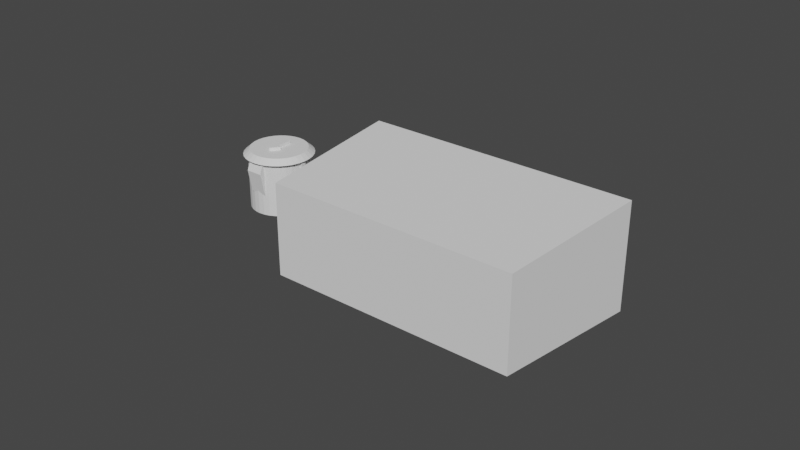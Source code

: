 # Source: HeatedSeatButtonPanel.blend  (saved by Blender 4.5.90; exported with 4.5.12 LTS)
import bpy
from mathutils import Matrix  # noqa: F401  (used for matrix-valued properties, if any)

bpy.ops.wm.read_factory_settings(use_empty=True)
scene = bpy.context.scene
scene.name = 'Scene'

# ---- collections
col_collection = bpy.data.collections.new('Collection'); scene.collection.children.link(col_collection)

# ---- world
world_world = bpy.data.worlds.new('World'); scene.world = world_world
world_world.use_nodes = True; world_world.node_tree.nodes.clear()
_N = world_world.node_tree.nodes; _L = world_world.node_tree.links
n0 = _N.new('ShaderNodeOutputWorld'); n0.name = 'World Output'; n0.location = (300, 300)
n1 = _N.new('ShaderNodeBackground'); n1.name = 'Background'; n1.location = (10, 300)
n1.inputs[0].default_value = (0.05088, 0.05088, 0.05088, 1.0)
_L.new(n1.outputs[0], n0.inputs[0])
n0.is_active_output = True
world_world.color = (0.05088, 0.05088, 0.05088)
world_world.use_sun_shadow = False
world_world.sun_shadow_jitter_overblur = 0.0

# ---- meshes
me_cube_002 = bpy.data.meshes.new('Cube.002')
me_cube_002.from_pydata([(0.01046, 0.00085, -0.001327), (0.01046, 0.00085, 0.009673), (0.01046, -0.00085, -0.001327), (0.01046, -0.00085, 0.009673), (0.009515, 0.00085, -0.001327), (0.009515, 0.00085, 0.009673), (0.009515, -0.00085, -0.001327), (0.009515, -0.00085, 0.009673), (-1.077e-06, -0.00985, -0.00802), (-1.077e-06, -0.00985, 0.00978), (-0.001923, -0.009661, -0.00802), (-0.001923, -0.009661, 0.00978), (-0.003771, -0.0091, -0.00802), (-0.003771, -0.0091, 0.00978), (-0.005473, -0.00819, -0.00802), (-0.005473, -0.00819, 0.00978), (-0.006966, -0.006965, -0.00802), (-0.006966, -0.006965, 0.00978), (-0.008191, -0.005472, -0.00802), (-0.008191, -0.005472, 0.00978), (-0.009101, -0.003769, -0.00802), (-0.009101, -0.003769, 0.00978), (-0.009662, -0.001922, -0.00802), (-0.009662, -0.001922, 0.00978), (-0.009851, -6.202e-09, -0.00802), (-0.009851, -6.202e-09, 0.00978), (-0.009662, 0.001922, -0.00802), (-0.009662, 0.001922, 0.00978), (-0.009101, 0.003769, -0.00802), (-0.009101, 0.003769, 0.00978), (-0.008191, 0.005472, -0.00802), (-0.008191, 0.005472, 0.00978), (-0.006966, 0.006965, -0.00802), (-0.006966, 0.006965, 0.00978), (-0.005473, 0.00819, -0.00802), (-0.005473, 0.00819, 0.00978), (-0.003771, 0.0091, -0.00802), (-0.003771, 0.0091, 0.00978), (-0.001923, 0.009661, -0.00802), (-0.001923, 0.009661, 0.00978), (-1.083e-06, 0.00985, -0.00802), (-1.083e-06, 0.00985, 0.00978), (0.001921, 0.009661, -0.00802), (0.001921, 0.009661, 0.00978), (0.003768, 0.0091, -0.00802), (0.003768, 0.0091, 0.00978), (0.005471, 0.00819, -0.00802), (0.005471, 0.00819, 0.00978), (0.006964, 0.006965, -0.00802), (0.006964, 0.006965, 0.00978), (0.008189, 0.005472, -0.00802), (0.008189, 0.005472, 0.00978), (0.009099, 0.003769, -0.00802), (0.009099, 0.003769, 0.00978), (0.00966, 0.001922, -0.00802), (0.00966, 0.001922, 0.00978), (0.009849, 2.166e-10, -0.00802), (0.009849, 2.166e-10, 0.00978), (0.00966, -0.001922, -0.00802), (0.00966, -0.001922, 0.00978), (0.009099, -0.003769, -0.00802), (0.009099, -0.003769, 0.00978), (0.008189, -0.005472, -0.00802), (0.008189, -0.005472, 0.00978), (0.006964, -0.006965, -0.00802), (0.006964, -0.006965, 0.00978), (0.005471, -0.00819, -0.00802), (0.005471, -0.00819, 0.00978), (0.003768, -0.0091, -0.00802), (0.003768, -0.0091, 0.00978), (0.001921, -0.009661, -0.00802), (0.001921, -0.009661, 0.00978), (-1.076e-06, -0.01125, 0.009627), (-1.077e-06, -0.009278, 0.01134), (-0.002196, -0.01103, 0.009627), (-0.001811, -0.0091, 0.01134), (-0.004306, -0.01039, 0.009627), (-0.003552, -0.008572, 0.01134), (-0.006251, -0.009354, 0.009627), (-0.005156, -0.007714, 0.01134), (-0.007956, -0.007955, 0.009627), (-0.006562, -0.00656, 0.01134), (-0.009355, -0.00625, 0.009627), (-0.007715, -0.005155, 0.01134), (-0.01039, -0.004305, 0.009627), (-0.008573, -0.003551, 0.01134), (-0.01103, -0.002195, 0.009627), (-0.009101, -0.00181, 0.01134), (-0.01125, -6.659e-09, 0.009627), (-0.009279, -6.021e-09, 0.01134), (-0.01103, 0.002195, 0.009627), (-0.009101, 0.00181, 0.01134), (-0.01039, 0.004305, 0.009627), (-0.008573, 0.003551, 0.01134), (-0.009355, 0.00625, 0.009627), (-0.007715, 0.005155, 0.01134), (-0.007956, 0.007955, 0.009627), (-0.006562, 0.00656, 0.01134), (-0.006251, 0.009354, 0.009627), (-0.005156, 0.007714, 0.01134), (-0.004306, 0.01039, 0.009627), (-0.003552, 0.008572, 0.01134), (-0.002196, 0.01103, 0.009627), (-0.001811, 0.0091, 0.01134), (-1.084e-06, 0.01125, 0.009627), (-1.083e-06, 0.009278, 0.01134), (0.002194, 0.01103, 0.009627), (0.001809, 0.0091, 0.01134), (0.004304, 0.01039, 0.009627), (0.003549, 0.008572, 0.01134), (0.006249, 0.009354, 0.009627), (0.005153, 0.007714, 0.01134), (0.007954, 0.007955, 0.009627), (0.006559, 0.00656, 0.01134), (0.009353, 0.00625, 0.009627), (0.007713, 0.005155, 0.01134), (0.01039, 0.004305, 0.009627), (0.008571, 0.003551, 0.01134), (0.01103, 0.002195, 0.009627), (0.009099, 0.00181, 0.01134), (0.01125, 6.728e-10, 0.009627), (0.009277, 2.509e-11, 0.01134), (0.01103, -0.002195, 0.009627), (0.009099, -0.00181, 0.01134), (0.01039, -0.004305, 0.009627), (0.008571, -0.003551, 0.01134), (0.009353, -0.00625, 0.009627), (0.007713, -0.005155, 0.01134), (0.007954, -0.007955, 0.009627), (0.006559, -0.00656, 0.01134), (0.006249, -0.009354, 0.009627), (0.005153, -0.007714, 0.01134), (0.004304, -0.01039, 0.009627), (0.003549, -0.008572, 0.01134), (0.002194, -0.01103, 0.009627), (0.001809, -0.0091, 0.01134), (0.002755, 0.009694, -0.001058), (0.002755, 0.009865, 0.009542), (0.002755, -0.009694, -0.001058), (0.002755, -0.009865, 0.009542), (-0.002758, 0.009694, -0.001058), (-0.002758, 0.009865, 0.009542), (-0.002758, -0.009694, -0.001058), (-0.002758, -0.009865, 0.009542), (0.002755, 0.01115, 0.006359), (0.002755, -0.01115, 0.006359), (-0.002758, -0.01115, 0.006359), (-0.002758, 0.01115, 0.006359), (0.0007877, 0.004305, 0.01078), (0.0007877, 0.004305, 0.01236), (0.0007877, -0.001328, 0.01078), (0.0007877, -0.001328, 0.01236), (-0.0007898, 0.004305, 0.01078), (-0.0007898, 0.004305, 0.01236), (-0.0007898, -0.001328, 0.01078), (-0.0007898, -0.001328, 0.01236), (0.002154, -0.001328, 0.01236), (0.002154, -0.001328, 0.01078), (-0.002156, -0.001328, 0.01078), (-0.002156, -0.001328, 0.01236), (-1.085e-06, -0.004184, 0.01236), (-1.085e-06, -0.004184, 0.01078)], [], [(0, 1, 3, 2), (2, 3, 7, 6), (6, 7, 5, 4), (4, 5, 1, 0), (2, 6, 4, 0), (7, 3, 1, 5), (8, 9, 11, 10), (10, 11, 13, 12), (12, 13, 15, 14), (14, 15, 17, 16), (16, 17, 19, 18), (18, 19, 21, 20), (20, 21, 23, 22), (22, 23, 25, 24), (24, 25, 27, 26), (26, 27, 29, 28), (28, 29, 31, 30), (30, 31, 33, 32), (32, 33, 35, 34), (34, 35, 37, 36), (36, 37, 39, 38), (38, 39, 41, 40), (40, 41, 43, 42), (42, 43, 45, 44), (44, 45, 47, 46), (46, 47, 49, 48), (48, 49, 51, 50), (50, 51, 53, 52), (52, 53, 55, 54), (54, 55, 57, 56), (56, 57, 59, 58), (58, 59, 61, 60), (60, 61, 63, 62), (62, 63, 65, 64), (64, 65, 67, 66), (66, 67, 69, 68), (11, 9, 71, 69, 67, 65, 63, 61, 59, 57, 55, 53, 51, 49, 47, 45, 43, 41, 39, 37, 35, 33, 31, 29, 27, 25, 23, 21, 19, 17, 15, 13), (68, 69, 71, 70), (70, 71, 9, 8), (8, 10, 12, 14, 16, 18, 20, 22, 24, 26, 28, 30, 32, 34, 36, 38, 40, 42, 44, 46, 48, 50, 52, 54, 56, 58, 60, 62, 64, 66, 68, 70), (72, 73, 75, 74), (74, 75, 77, 76), (76, 77, 79, 78), (78, 79, 81, 80), (80, 81, 83, 82), (82, 83, 85, 84), (84, 85, 87, 86), (86, 87, 89, 88), (88, 89, 91, 90), (90, 91, 93, 92), (92, 93, 95, 94), (94, 95, 97, 96), (96, 97, 99, 98), (98, 99, 101, 100), (100, 101, 103, 102), (102, 103, 105, 104), (104, 105, 107, 106), (106, 107, 109, 108), (108, 109, 111, 110), (110, 111, 113, 112), (112, 113, 115, 114), (114, 115, 117, 116), (116, 117, 119, 118), (118, 119, 121, 120), (120, 121, 123, 122), (122, 123, 125, 124), (124, 125, 127, 126), (126, 127, 129, 128), (128, 129, 131, 130), (130, 131, 133, 132), (75, 73, 135, 133, 131, 129, 127, 125, 123, 121, 119, 117, 115, 113, 111, 109, 107, 105, 103, 101, 99, 97, 95, 93, 91, 89, 87, 85, 83, 81, 79, 77), (132, 133, 135, 134), (134, 135, 73, 72), (72, 74, 76, 78, 80, 82, 84, 86, 88, 90, 92, 94, 96, 98, 100, 102, 104, 106, 108, 110, 112, 114, 116, 118, 120, 122, 124, 126, 128, 130, 132, 134), (144, 137, 139, 145), (145, 139, 143, 146), (146, 143, 141, 147), (147, 141, 137, 144), (138, 142, 140, 136), (143, 139, 137, 141), (140, 147, 144, 136), (142, 146, 147, 140), (138, 145, 146, 142), (136, 144, 145, 138), (148, 149, 151, 150), (150, 151, 156, 157), (154, 155, 153, 152), (152, 153, 149, 148), (150, 154, 152, 148), (155, 151, 149, 153), (156, 159, 160), (155, 154, 158, 159), (154, 150, 157, 158), (151, 155, 159, 156), (157, 156, 160, 161), (159, 158, 161, 160), (158, 157, 161)])
_uv = me_cube_002.uv_layers.new(name='UVMap')
_uv.uv.foreach_set('vector', [0.375, 0.0, 0.625, 0.0, 0.625, 0.25, 0.375, 0.25, 0.375, 0.25, 0.625, 0.25, 0.625, 0.5, 0.375, 0.5, 0.375, 0.5, 0.625, 0.5, 0.625, 0.75, 0.375, 0.75, 0.375, 0.75, 0.625, 0.75, 0.625, 1.0, 0.375, 1.0, 0.125, 0.5, 0.375, 0.5, 0.375, 0.75, 0.125, 0.75, 0.625, 0.5, 0.875, 0.5, 0.875, 0.75, 0.625, 0.75, 1.0, 0.5, 1.0, 1.0, 0.9688, 1.0, 0.9688, 0.5, 0.9688, 0.5, 0.9688, 1.0, 0.9375, 1.0, 0.9375, 0.5, 0.9375, 0.5, 0.9375, 1.0, 0.9062, 1.0, 0.9062, 0.5, 0.9062, 0.5, 0.9062, 1.0, 0.875, 1.0, 0.875, 0.5, 0.875, 0.5, 0.875, 1.0, 0.8438, 1.0, 0.8438, 0.5, 0.8438, 0.5, 0.8438, 1.0, 0.8125, 1.0, 0.8125, 0.5, 0.8125, 0.5, 0.8125, 1.0, 0.7812, 1.0, 0.7812, 0.5, 0.7812, 0.5, 0.7812, 1.0, 0.75, 1.0, 0.75, 0.5, 0.75, 0.5, 0.75, 1.0, 0.7188, 1.0, 0.7188, 0.5, 0.7188, 0.5, 0.7188, 1.0, 0.6875, 1.0, 0.6875, 0.5, 0.6875, 0.5, 0.6875, 1.0, 0.6562, 1.0, 0.6562, 0.5, 0.6562, 0.5, 0.6562, 1.0, 0.625, 1.0, 0.625, 0.5, 0.625, 0.5, 0.625, 1.0, 0.5938, 1.0, 0.5938, 0.5, 0.5938, 0.5, 0.5938, 1.0, 0.5625, 1.0, 0.5625, 0.5, 0.5625, 0.5, 0.5625, 1.0, 0.5312, 1.0, 0.5312, 0.5, 0.5312, 0.5, 0.5312, 1.0, 0.5, 1.0, 0.5, 0.5, 0.5, 0.5, 0.5, 1.0, 0.4688, 1.0, 0.4688, 0.5, 0.4688, 0.5, 0.4688, 1.0, 0.4375, 1.0, 0.4375, 0.5, 0.4375, 0.5, 0.4375, 1.0, 0.4062, 1.0, 0.4062, 0.5, 0.4062, 0.5, 0.4062, 1.0, 0.375, 1.0, 0.375, 0.5, 0.375, 0.5, 0.375, 1.0, 0.3438, 1.0, 0.3438, 0.5, 0.3438, 0.5, 0.3438, 1.0, 0.3125, 1.0, 0.3125, 0.5, 0.3125, 0.5, 0.3125, 1.0, 0.2812, 1.0, 0.2812, 0.5, 0.2812, 0.5, 0.2812, 1.0, 0.25, 1.0, 0.25, 0.5, 0.25, 0.5, 0.25, 1.0, 0.2188, 1.0, 0.2188, 0.5, 0.2188, 0.5, 0.2188, 1.0, 0.1875, 1.0, 0.1875, 0.5, 0.1875, 0.5, 0.1875, 1.0, 0.1562, 1.0, 0.1562, 0.5, 0.1562, 0.5, 0.1562, 1.0, 0.125, 1.0, 0.125, 0.5, 0.125, 0.5, 0.125, 1.0, 0.09375, 1.0, 0.09375, 0.5, 0.09375, 0.5, 0.09375, 1.0, 0.0625, 1.0, 0.0625, 0.5, 0.2968, 0.4854, 0.25, 0.49, 0.2032, 0.4854, 0.1582, 0.4717, 0.1167, 0.4496, 0.08029, 0.4197, 0.05045, 0.3833, 0.02827, 0.3418, 0.01461, 0.2968, 0.01, 0.25, 0.01461, 0.2032, 0.02827, 0.1582, 0.05045, 0.1167, 0.08029, 0.08029, 0.1167, 0.05045, 0.1582, 0.02827, 0.2032, 0.01461, 0.25, 0.01, 0.2968, 0.01461, 0.3418, 0.02827, 0.3833, 0.05045, 0.4197, 0.08029, 0.4496, 0.1167, 0.4717, 0.1582, 0.4854, 0.2032, 0.49, 0.25, 0.4854, 0.2968, 0.4717, 0.3418, 0.4496, 0.3833, 0.4197, 0.4197, 0.3833, 0.4496, 0.3418, 0.4717, 0.0625, 0.5, 0.0625, 1.0, 0.03125, 1.0, 0.03125, 0.5, 0.03125, 0.5, 0.03125, 1.0, 0.0, 1.0, 0.0, 0.5, 0.75, 0.49, 0.7968, 0.4854, 0.8418, 0.4717, 0.8833, 0.4496, 0.9197, 0.4197, 0.9496, 0.3833, 0.9717, 0.3418, 0.9854, 0.2968, 0.99, 0.25, 0.9854, 0.2032, 0.9717, 0.1582, 0.9496, 0.1167, 0.9197, 0.08029, 0.8833, 0.05045, 0.8418, 0.02827, 0.7968, 0.01461, 0.75, 0.01, 0.7032, 0.01461, 0.6582, 0.02827, 0.6167, 0.05045, 0.5803, 0.08029, 0.5504, 0.1167, 0.5283, 0.1582, 0.5146, 0.2032, 0.51, 0.25, 0.5146, 0.2968, 0.5283, 0.3418, 0.5504, 0.3833, 0.5803, 0.4197, 0.6167, 0.4496, 0.6582, 0.4717, 0.7032, 0.4854, 1.0, 0.5, 1.0, 1.0, 0.9688, 1.0, 0.9688, 0.5, 0.9688, 0.5, 0.9688, 1.0, 0.9375, 1.0, 0.9375, 0.5, 0.9375, 0.5, 0.9375, 1.0, 0.9062, 1.0, 0.9062, 0.5, 0.9062, 0.5, 0.9062, 1.0, 0.875, 1.0, 0.875, 0.5, 0.875, 0.5, 0.875, 1.0, 0.8438, 1.0, 0.8438, 0.5, 0.8438, 0.5, 0.8438, 1.0, 0.8125, 1.0, 0.8125, 0.5, 0.8125, 0.5, 0.8125, 1.0, 0.7812, 1.0, 0.7812, 0.5, 0.7812, 0.5, 0.7812, 1.0, 0.75, 1.0, 0.75, 0.5, 0.75, 0.5, 0.75, 1.0, 0.7188, 1.0, 0.7188, 0.5, 0.7188, 0.5, 0.7188, 1.0, 0.6875, 1.0, 0.6875, 0.5, 0.6875, 0.5, 0.6875, 1.0, 0.6562, 1.0, 0.6562, 0.5, 0.6562, 0.5, 0.6562, 1.0, 0.625, 1.0, 0.625, 0.5, 0.625, 0.5, 0.625, 1.0, 0.5938, 1.0, 0.5938, 0.5, 0.5938, 0.5, 0.5938, 1.0, 0.5625, 1.0, 0.5625, 0.5, 0.5625, 0.5, 0.5625, 1.0, 0.5312, 1.0, 0.5312, 0.5, 0.5312, 0.5, 0.5312, 1.0, 0.5, 1.0, 0.5, 0.5, 0.5, 0.5, 0.5, 1.0, 0.4688, 1.0, 0.4688, 0.5, 0.4688, 0.5, 0.4688, 1.0, 0.4375, 1.0, 0.4375, 0.5, 0.4375, 0.5, 0.4375, 1.0, 0.4062, 1.0, 0.4062, 0.5, 0.4062, 0.5, 0.4062, 1.0, 0.375, 1.0, 0.375, 0.5, 0.375, 0.5, 0.375, 1.0, 0.3438, 1.0, 0.3438, 0.5, 0.3438, 0.5, 0.3438, 1.0, 0.3125, 1.0, 0.3125, 0.5, 0.3125, 0.5, 0.3125, 1.0, 0.2812, 1.0, 0.2812, 0.5, 0.2812, 0.5, 0.2812, 1.0, 0.25, 1.0, 0.25, 0.5, 0.25, 0.5, 0.25, 1.0, 0.2188, 1.0, 0.2188, 0.5, 0.2188, 0.5, 0.2188, 1.0, 0.1875, 1.0, 0.1875, 0.5, 0.1875, 0.5, 0.1875, 1.0, 0.1562, 1.0, 0.1562, 0.5, 0.1562, 0.5, 0.1562, 1.0, 0.125, 1.0, 0.125, 0.5, 0.125, 0.5, 0.125, 1.0, 0.09375, 1.0, 0.09375, 0.5, 0.09375, 0.5, 0.09375, 1.0, 0.0625, 1.0, 0.0625, 0.5, 0.2968, 0.4854, 0.25, 0.49, 0.2032, 0.4854, 0.1582, 0.4717, 0.1167, 0.4496, 0.08029, 0.4197, 0.05045, 0.3833, 0.02827, 0.3418, 0.01461, 0.2968, 0.01, 0.25, 0.01461, 0.2032, 0.02827, 0.1582, 0.05045, 0.1167, 0.08029, 0.08029, 0.1167, 0.05045, 0.1582, 0.02827, 0.2032, 0.01461, 0.25, 0.01, 0.2968, 0.01461, 0.3418, 0.02827, 0.3833, 0.05045, 0.4197, 0.08029, 0.4496, 0.1167, 0.4717, 0.1582, 0.4854, 0.2032, 0.49, 0.25, 0.4854, 0.2968, 0.4717, 0.3418, 0.4496, 0.3833, 0.4197, 0.4197, 0.3833, 0.4496, 0.3418, 0.4717, 0.0625, 0.5, 0.0625, 1.0, 0.03125, 1.0, 0.03125, 0.5, 0.03125, 0.5, 0.03125, 1.0, 0.0, 1.0, 0.0, 0.5, 0.75, 0.49, 0.7968, 0.4854, 0.8418, 0.4717, 0.8833, 0.4496, 0.9197, 0.4197, 0.9496, 0.3833, 0.9717, 0.3418, 0.9854, 0.2968, 0.99, 0.25, 0.9854, 0.2032, 0.9717, 0.1582, 0.9496, 0.1167, 0.9197, 0.08029, 0.8833, 0.05045, 0.8418, 0.02827, 0.7968, 0.01461, 0.75, 0.01, 0.7032, 0.01461, 0.6582, 0.02827, 0.6167, 0.05045, 0.5803, 0.08029, 0.5504, 0.1167, 0.5283, 0.1582, 0.5146, 0.2032, 0.51, 0.25, 0.5146, 0.2968, 0.5283, 0.3418, 0.5504, 0.3833, 0.5803, 0.4197, 0.6167, 0.4496, 0.6582, 0.4717, 0.7032, 0.4854, 0.5326, 0.0, 0.625, 0.0, 0.625, 0.25, 0.5326, 0.25, 0.5326, 0.25, 0.625, 0.25, 0.625, 0.5, 0.5326, 0.5, 0.5326, 0.5, 0.625, 0.5, 0.625, 0.75, 0.5326, 0.75, 0.5326, 0.75, 0.625, 0.75, 0.625, 1.0, 0.5326, 1.0, 0.125, 0.5, 0.375, 0.5, 0.375, 0.75, 0.125, 0.75, 0.625, 0.5, 0.875, 0.5, 0.875, 0.75, 0.625, 0.75, 0.375, 0.75, 0.5326, 0.75, 0.5326, 1.0, 0.375, 1.0, 0.375, 0.5, 0.5326, 0.5, 0.5326, 0.75, 0.375, 0.75, 0.375, 0.25, 0.5326, 0.25, 0.5326, 0.5, 0.375, 0.5, 0.375, 0.0, 0.5326, 0.0, 0.5326, 0.25, 0.375, 0.25, 0.375, 0.0, 0.625, 0.0, 0.625, 0.25, 0.375, 0.25, 0.375, 0.25, 0.625, 0.25, 0.625, 0.25, 0.375, 0.25, 0.375, 0.5, 0.625, 0.5, 0.625, 0.75, 0.375, 0.75, 0.375, 0.75, 0.625, 0.75, 0.625, 1.0, 0.375, 1.0, 0.125, 0.5, 0.375, 0.5, 0.375, 0.75, 0.125, 0.75, 0.625, 0.5, 0.875, 0.5, 0.875, 0.75, 0.625, 0.75, 0.875, 0.5, 0.625, 0.5, 0.875, 0.5, 0.625, 0.5, 0.375, 0.5, 0.375, 0.5, 0.625, 0.5, 0.375, 0.5, 0.125, 0.5, 0.125, 0.5, 0.375, 0.5, 0.875, 0.5, 0.625, 0.5, 0.625, 0.5, 0.875, 0.5, 0.375, 0.25, 0.625, 0.25, 0.625, 0.25, 0.375, 0.25, 0.625, 0.5, 0.375, 0.5, 0.375, 0.5, 0.625, 0.5, 0.375, 0.5, 0.125, 0.5, 0.375, 0.5])
me_cube_002.update()
me_cube_003 = bpy.data.meshes.new('Cube.003')
me_cube_003.from_pydata([(-0.04072, -0.025, -0.015), (-0.04072, -0.025, 0.015), (-0.045, 0.025, -0.0175), (-0.045, 0.025, 0.0175), (0.04072, -0.025, -0.015), (0.04072, -0.025, 0.015), (0.045, 0.025, -0.0175), (0.045, 0.025, 0.0175)], [], [(0, 1, 3, 2), (2, 3, 7, 6), (6, 7, 5, 4), (4, 5, 1, 0), (2, 6, 4, 0), (7, 3, 1, 5)])
_uv = me_cube_003.uv_layers.new(name='UVMap')
_uv.uv.foreach_set('vector', [0.375, 0.0, 0.625, 0.0, 0.625, 0.25, 0.375, 0.25, 0.375, 0.25, 0.625, 0.25, 0.625, 0.5, 0.375, 0.5, 0.375, 0.5, 0.625, 0.5, 0.625, 0.75, 0.375, 0.75, 0.375, 0.75, 0.625, 0.75, 0.625, 1.0, 0.375, 1.0, 0.125, 0.5, 0.375, 0.5, 0.375, 0.75, 0.125, 0.75, 0.625, 0.5, 0.875, 0.5, 0.875, 0.75, 0.625, 0.75])
me_cube_003.update()

# ---- objects
ob_switch = bpy.data.objects.new('Switch', me_cube_002)
ob_opening = bpy.data.objects.new('Opening', me_cube_003)

# ---- transforms, parenting, visibility, modifiers, constraints
ob_switch.location = (0.0, 0.0, 0.0)
ob_opening.location = (0.06476, 0.0, 0.0)

# ---- collection membership
col_collection.objects.link(ob_switch)
col_collection.objects.link(ob_opening)

# ---- scene / render settings (as saved in the file)
scene.frame_start = 0; scene.frame_end = 100; scene.frame_set(55)
scene.render.engine = 'BLENDER_EEVEE_NEXT'
scene.render.fps = 30
scene.cycles.use_denoising = False
scene.view_settings.view_transform = 'Filmic'
bpy.context.view_layer.update()

# ---- added for rendering (the .blend has no active camera and no usable light): camera, sun
cam_auto = bpy.data.cameras.new('AutoCamera')
cam_auto.lens = 50.0
cam_auto.sensor_width = 36.0
cam_auto.clip_end = 1000.0
ob_auto_camera = bpy.data.objects.new('AutoCamera', cam_auto)
scene.collection.objects.link(ob_auto_camera)
ob_auto_camera.location = (0.234298, -0.222054, 0.148036)
ob_auto_camera.rotation_euler = (1.09748, -7.21219e-08, 0.694738)
scene.camera = ob_auto_camera
light_auto_sun = bpy.data.lights.new('AutoSun', 'SUN')
light_auto_sun.energy = 3.0
light_auto_sun.angle = 0.0523599
ob_auto_sun = bpy.data.objects.new('AutoSun', light_auto_sun)
scene.collection.objects.link(ob_auto_sun)
ob_auto_sun.rotation_euler = (0.872665, 0.174533, 0.523599)
bpy.context.view_layer.update()
